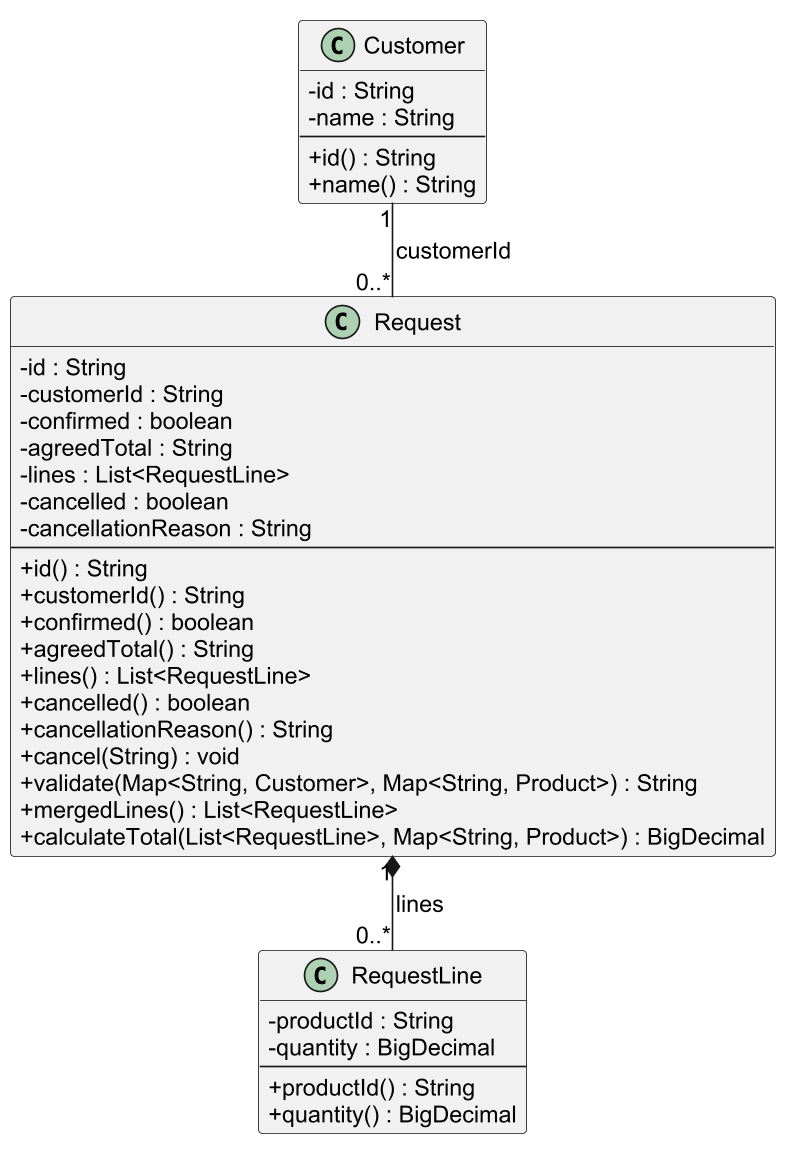

The diagram above was rendered by PlantUML. Its source (embedded in the PNG):
@startuml
!pragma layout smetana
skinparam dpi 160
skinparam shadowing false
skinparam classAttributeIconSize 0
skinparam defaultFontName Arial
skinparam defaultFontSize 14
skinparam linetype ortho
hide empty members
class Customer {
  -id : String
  -name : String
  --
  +id() : String
  +name() : String
}
class Request {
  -id : String
  -customerId : String
  -confirmed : boolean
  -agreedTotal : String
  -lines : List<RequestLine>
  -cancelled : boolean
  -cancellationReason : String
  --
  +id() : String
  +customerId() : String
  +confirmed() : boolean
  +agreedTotal() : String
  +lines() : List<RequestLine>
  +cancelled() : boolean
  +cancellationReason() : String
  +cancel(String) : void
  +validate(Map<String, Customer>, Map<String, Product>) : String
  +mergedLines() : List<RequestLine>
  +calculateTotal(List<RequestLine>, Map<String, Product>) : BigDecimal
}
class RequestLine {
  -productId : String
  -quantity : BigDecimal
  --
  +productId() : String
  +quantity() : BigDecimal
}
Customer "1" -- "0..*" Request : customerId
Request "1" *-- "0..*" RequestLine : lines
@enduml